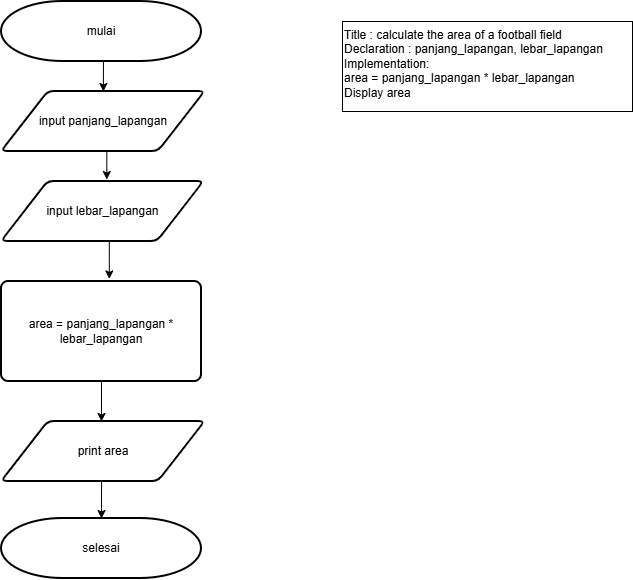

The diagram above was exported from draw.io. Its source (the exported page's mxGraphModel, read from the mxfile embedded in the PNG):
<mxGraphModel dx="1028" dy="716" grid="1" gridSize="10" guides="1" tooltips="1" connect="1" arrows="1" fold="1" page="1" pageScale="1" pageWidth="850" pageHeight="1100" math="0" shadow="0">
  <root>
    <mxCell id="0" />
    <mxCell id="1" parent="0" />
    <mxCell id="Uca-G4EjCZNtFzcMQJtY-29" edge="1" parent="1" source="Uca-G4EjCZNtFzcMQJtY-11" style="edgeStyle=orthogonalEdgeStyle;rounded=0;orthogonalLoop=1;jettySize=auto;html=1;exitX=0.5;exitY=1;exitDx=0;exitDy=0;exitPerimeter=0;entryX=0.5;entryY=0;entryDx=0;entryDy=0;" target="Uca-G4EjCZNtFzcMQJtY-14">
      <mxGeometry relative="1" as="geometry" />
    </mxCell>
    <mxCell id="Uca-G4EjCZNtFzcMQJtY-11" parent="1" style="strokeWidth=2;html=1;shape=mxgraph.flowchart.terminator;whiteSpace=wrap;" value="mulai" vertex="1">
      <mxGeometry height="60" width="200" x="159" y="20" as="geometry" />
    </mxCell>
    <mxCell id="Uca-G4EjCZNtFzcMQJtY-14" parent="1" style="shape=parallelogram;html=1;strokeWidth=2;perimeter=parallelogramPerimeter;whiteSpace=wrap;rounded=1;arcSize=12;size=0.23;" value="input panjang_lapangan" vertex="1">
      <mxGeometry height="60" width="203.75" x="159" y="110" as="geometry" />
    </mxCell>
    <mxCell id="Uca-G4EjCZNtFzcMQJtY-16" parent="1" style="shape=parallelogram;html=1;strokeWidth=2;perimeter=parallelogramPerimeter;whiteSpace=wrap;rounded=1;arcSize=12;size=0.23;" value="input lebar_lapangan" vertex="1">
      <mxGeometry height="60" width="202.5" x="159" y="200" as="geometry" />
    </mxCell>
    <mxCell id="Uca-G4EjCZNtFzcMQJtY-20" parent="1" style="rounded=1;whiteSpace=wrap;html=1;absoluteArcSize=1;arcSize=14;strokeWidth=2;" value="area = panjang_lapangan * lebar_lapangan" vertex="1">
      <mxGeometry height="100" width="200" x="159" y="300" as="geometry" />
    </mxCell>
    <mxCell id="Uca-G4EjCZNtFzcMQJtY-22" parent="1" style="shape=parallelogram;html=1;strokeWidth=2;perimeter=parallelogramPerimeter;whiteSpace=wrap;rounded=1;arcSize=12;size=0.23;" value="print area" vertex="1">
      <mxGeometry height="60" width="203.75" x="159" y="440" as="geometry" />
    </mxCell>
    <mxCell id="Uca-G4EjCZNtFzcMQJtY-25" parent="1" style="strokeWidth=2;html=1;shape=mxgraph.flowchart.terminator;whiteSpace=wrap;" value="selesai" vertex="1">
      <mxGeometry height="60" width="200" x="159" y="537" as="geometry" />
    </mxCell>
    <mxCell id="Uca-G4EjCZNtFzcMQJtY-30" edge="1" parent="1" source="Uca-G4EjCZNtFzcMQJtY-14" style="edgeStyle=orthogonalEdgeStyle;rounded=0;orthogonalLoop=1;jettySize=auto;html=1;exitX=0.5;exitY=1;exitDx=0;exitDy=0;entryX=0.52;entryY=-0.033;entryDx=0;entryDy=0;entryPerimeter=0;" target="Uca-G4EjCZNtFzcMQJtY-16">
      <mxGeometry relative="1" as="geometry" />
    </mxCell>
    <mxCell id="Uca-G4EjCZNtFzcMQJtY-33" edge="1" parent="1" source="Uca-G4EjCZNtFzcMQJtY-16" style="edgeStyle=orthogonalEdgeStyle;rounded=0;orthogonalLoop=1;jettySize=auto;html=1;exitX=0.5;exitY=1;exitDx=0;exitDy=0;entryX=0.539;entryY=-0.026;entryDx=0;entryDy=0;entryPerimeter=0;" target="Uca-G4EjCZNtFzcMQJtY-20">
      <mxGeometry relative="1" as="geometry" />
    </mxCell>
    <mxCell id="Uca-G4EjCZNtFzcMQJtY-34" edge="1" parent="1" source="Uca-G4EjCZNtFzcMQJtY-20" style="edgeStyle=orthogonalEdgeStyle;rounded=0;orthogonalLoop=1;jettySize=auto;html=1;exitX=0.5;exitY=1;exitDx=0;exitDy=0;">
      <mxGeometry relative="1" as="geometry">
        <mxPoint x="259" y="440" as="targetPoint" />
      </mxGeometry>
    </mxCell>
    <mxCell id="Uca-G4EjCZNtFzcMQJtY-35" edge="1" parent="1" source="Uca-G4EjCZNtFzcMQJtY-22" style="edgeStyle=orthogonalEdgeStyle;rounded=0;orthogonalLoop=1;jettySize=auto;html=1;exitX=0.5;exitY=1;exitDx=0;exitDy=0;entryX=0.5;entryY=0;entryDx=0;entryDy=0;entryPerimeter=0;" target="Uca-G4EjCZNtFzcMQJtY-25">
      <mxGeometry relative="1" as="geometry" />
    </mxCell>
    <mxCell id="Uca-G4EjCZNtFzcMQJtY-36" parent="1" style="rounded=0;whiteSpace=wrap;html=1;align=left;verticalAlign=top;" value="Title : calculate the area of a football field&lt;div&gt;Declaration : panjang_lapangan, lebar_lapangan&lt;/div&gt;&lt;div&gt;Implementation:&amp;nbsp;&lt;/div&gt;&lt;div&gt;area = panjang_lapangan * lebar_lapangan&lt;/div&gt;&lt;div&gt;Display area&lt;/div&gt;" vertex="1">
      <mxGeometry height="90" width="290" x="500" y="40" as="geometry" />
    </mxCell>
  </root>
</mxGraphModel>